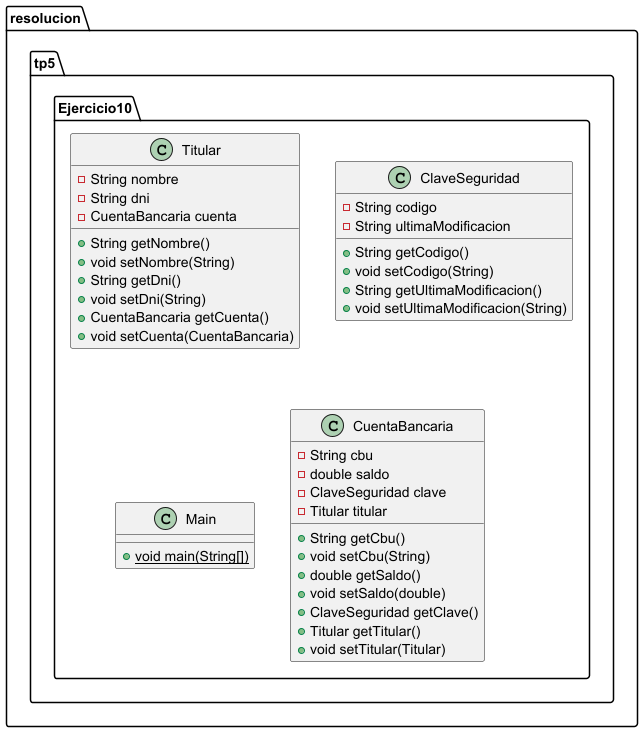

The diagram above was rendered by PlantUML. Its source (embedded in the PNG):
@startuml
class resolucion.tp5.Ejercicio10.Titular {
- String nombre
- String dni
- CuentaBancaria cuenta
+ String getNombre()
+ void setNombre(String)
+ String getDni()
+ void setDni(String)
+ CuentaBancaria getCuenta()
+ void setCuenta(CuentaBancaria)
}


class resolucion.tp5.Ejercicio10.ClaveSeguridad {
- String codigo
- String ultimaModificacion
+ String getCodigo()
+ void setCodigo(String)
+ String getUltimaModificacion()
+ void setUltimaModificacion(String)
}


class resolucion.tp5.Ejercicio10.Main {
+ {static} void main(String[])
}

class resolucion.tp5.Ejercicio10.CuentaBancaria {
- String cbu
- double saldo
- ClaveSeguridad clave
- Titular titular
+ String getCbu()
+ void setCbu(String)
+ double getSaldo()
+ void setSaldo(double)
+ ClaveSeguridad getClave()
+ Titular getTitular()
+ void setTitular(Titular)
}


@enduml